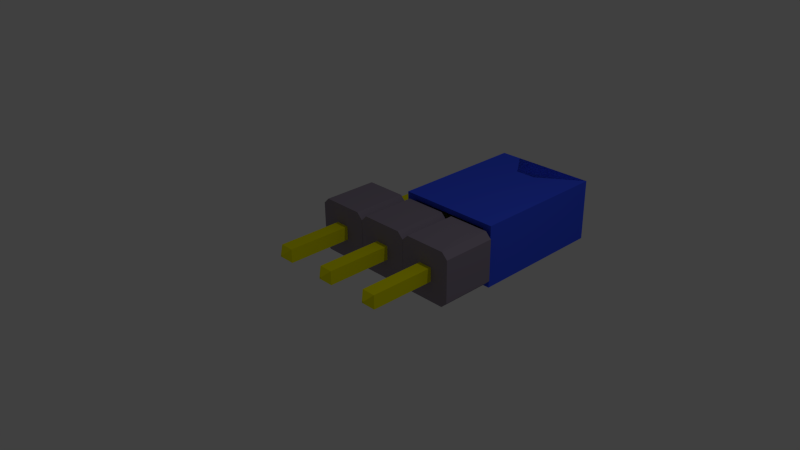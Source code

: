 # Source: Goldpin_3_2_54mm_With_Strip.blend  (saved by Blender 2.69.0; exported with 4.5.12 LTS)
import bpy
from mathutils import Matrix  # noqa: F401  (used for matrix-valued properties, if any)

bpy.ops.wm.read_factory_settings(use_empty=True)
scene = bpy.context.scene
scene.name = 'Scene'

# ---- collections
col_collection_1 = bpy.data.collections.new('Collection 1'); scene.collection.children.link(col_collection_1)

# ---- materials (node trees are filled in below, after node groups)
mat_shape_007 = bpy.data.materials.new('Shape.007')
mat_shape_007.alpha_threshold = 0.0
mat_shape_007.use_transparent_shadow = False
mat_shape_007.diffuse_color = (0.286, 0.244, 0.32, 1.0)
mat_shape_007.roughness = 0.5
mat_shape_007.line_color = (0.0, 0.0, 0.0, 1.0)
mat_shape_006 = bpy.data.materials.new('Shape.006')
mat_shape_006.alpha_threshold = 0.0
mat_shape_006.use_transparent_shadow = False
mat_shape_006.diffuse_color = (0.8733, 0.84, 0.0, 1.0)
mat_shape_006.roughness = 0.5
mat_shape_006.line_color = (0.0, 0.0, 0.0, 1.0)
mat_shape_005 = bpy.data.materials.new('Shape.005')
mat_shape_005.alpha_threshold = 0.0
mat_shape_005.use_transparent_shadow = False
mat_shape_005.diffuse_color = (0.286, 0.244, 0.32, 1.0)
mat_shape_005.roughness = 0.5
mat_shape_005.line_color = (0.0, 0.0, 0.0, 1.0)
mat_shape_004 = bpy.data.materials.new('Shape.004')
mat_shape_004.alpha_threshold = 0.0
mat_shape_004.use_transparent_shadow = False
mat_shape_004.diffuse_color = (0.8733, 0.84, 0.0, 1.0)
mat_shape_004.roughness = 0.5
mat_shape_004.line_color = (0.0, 0.0, 0.0, 1.0)
mat_shape_003 = bpy.data.materials.new('Shape.003')
mat_shape_003.alpha_threshold = 0.0
mat_shape_003.use_transparent_shadow = False
mat_shape_003.diffuse_color = (0.286, 0.244, 0.32, 1.0)
mat_shape_003.roughness = 0.5
mat_shape_003.line_color = (0.0, 0.0, 0.0, 1.0)
mat_shape_002 = bpy.data.materials.new('Shape.002')
mat_shape_002.alpha_threshold = 0.0
mat_shape_002.use_transparent_shadow = False
mat_shape_002.diffuse_color = (0.8733, 0.84, 0.0, 1.0)
mat_shape_002.roughness = 0.5
mat_shape_002.line_color = (0.0, 0.0, 0.0, 1.0)
mat_shape_001 = bpy.data.materials.new('Shape.001')
mat_shape_001.alpha_threshold = 0.0
mat_shape_001.use_transparent_shadow = False
mat_shape_001.diffuse_color = (0.04667, 0.1008, 1.0, 1.0)
mat_shape_001.roughness = 0.5
mat_shape_001.line_color = (0.0, 0.0, 0.0, 1.0)
mat_shape = bpy.data.materials.new('Shape')
mat_shape.alpha_threshold = 0.0
mat_shape.use_transparent_shadow = False
mat_shape.diffuse_color = (0.8067, 0.6719, 0.1613, 1.0)
mat_shape.roughness = 0.5
mat_shape.line_color = (0.0, 0.0, 0.0, 1.0)

# ---- material node trees

# ---- world
world_world = bpy.data.worlds.new('World'); scene.world = world_world
world_world.color = (0.05088, 0.05088, 0.05088)
world_world.use_sun_shadow = False
world_world.sun_shadow_jitter_overblur = 0.0
world_world.cycles.sampling_method = 'MANUAL'
world_world.cycles.sample_map_resolution = 256

# ---- cameras
cam_camera = bpy.data.cameras.new('Camera')
cam_camera.clip_end = 100.0
cam_camera.lens = 35.0
cam_camera.sensor_width = 32.0
cam_camera.sensor_height = 18.0
cam_camera.ortho_scale = 7.314
cam_camera.dof.focus_distance = 0.0
cam_camera.dof.aperture_fstop = 128.0

# ---- lights
light_lamp = bpy.data.lights.new('Lamp', 'POINT')
light_lamp.transmission_factor = 0.0
light_lamp.cutoff_distance = 30.0
light_lamp.energy = 100.0
light_lamp.shadow_buffer_clip_start = 1.001
light_lamp.shadow_soft_size = 0.1
light_lamp.shadow_maximum_resolution = 0.006
light_lamp.use_absolute_resolution = True
light_lamp.cycles.use_multiple_importance_sampling = False

# ---- meshes
me_shapeindexedfaceset = bpy.data.meshes.new('ShapeIndexedFaceSet')
me_shapeindexedfaceset.from_pydata([(0.0, 0.0, 0.0), (-1.159, -0.3018, 0.9367), (-1.074, -0.3868, 0.9367), (-1.159, 0.299, 0.9367), (-1.074, 0.3839, 0.9367), (-0.4731, 0.3839, 0.9367), (-0.3881, 0.299, 0.9367), (-0.3881, -0.3018, 0.9367), (-0.4731, -0.3868, 0.9367), (-1.159, -0.3018, 0.1478), (-1.074, -0.3868, 0.1478), (-1.159, 0.299, 0.1478), (-1.074, 0.3839, 0.1478), (-0.4731, 0.3839, 0.1478), (-0.3881, 0.299, 0.1478), (-0.3881, -0.3018, 0.1478), (-0.4731, -0.3868, 0.1478)], [], [(1, 2, 8), (1, 3, 11, 9), (1, 4, 3), (1, 5, 4), (1, 6, 5), (1, 7, 6), (1, 8, 7), (1, 9, 10, 2), (2, 10, 16, 8), (3, 4, 12, 11), (4, 5, 13, 12), (5, 6, 14, 13), (6, 7, 15, 14), (7, 8, 16, 15), (9, 11, 12), (9, 12, 13), (9, 13, 14), (9, 14, 15), (9, 15, 16), (9, 16, 10)])
me_shapeindexedfaceset.materials.append(mat_shape_007)
me_shapeindexedfaceset.use_remesh_preserve_volume = False
me_shapeindexedfaceset.use_remesh_preserve_attributes = False
me_shapeindexedfaceset.use_mirror_vertex_groups = False
me_shapeindexedfaceset.update()
me_shapeindexedfaceset_007 = bpy.data.meshes.new('ShapeIndexedFaceSet.007')
me_shapeindexedfaceset_007.from_pydata([(0.0, 0.0, 0.0), (-0.09901, -0.1, 3.044), (-0.09901, 0.09719, 3.044), (0.09822, 0.09719, 3.044), (0.09822, -0.1, 3.044), (-0.01405, 0.01223, 3.134), (-0.01405, -0.01508, 3.134), (0.01326, -0.01508, 3.134), (0.01326, 0.01223, 3.134), (-0.09901, -0.1, -0.7891), (-0.09901, 0.09719, -0.7891), (0.09822, 0.09719, -0.7891), (0.09822, -0.1, -0.7891), (-0.01405, -0.01508, -0.879), (-0.01405, 0.01223, -0.879), (0.01326, 0.01223, -0.879), (0.01326, -0.01508, -0.879)], [], [(1, 2, 10, 9), (1, 4, 7, 6), (1, 6, 5, 2), (1, 9, 12, 4), (2, 3, 11, 10), (2, 5, 8, 3), (3, 4, 12, 11), (3, 8, 7, 4), (5, 6, 7, 8), (9, 10, 14, 13), (9, 13, 16, 12), (10, 11, 15, 14), (11, 12, 16, 15), (13, 14, 15, 16)])
me_shapeindexedfaceset_007.materials.append(mat_shape_006)
me_shapeindexedfaceset_007.use_remesh_preserve_volume = False
me_shapeindexedfaceset_007.use_remesh_preserve_attributes = False
me_shapeindexedfaceset_007.use_mirror_vertex_groups = False
me_shapeindexedfaceset_007.update()
me_shapeindexedfaceset_006 = bpy.data.meshes.new('ShapeIndexedFaceSet.006')
me_shapeindexedfaceset_006.from_pydata([(0.0, 0.0, 0.0), (-0.3857, -0.3018, 0.9367), (-0.3008, -0.3868, 0.9367), (-0.3857, 0.299, 0.9367), (-0.3008, 0.3839, 0.9367), (0.3, 0.3839, 0.9367), (0.385, 0.299, 0.9367), (0.385, -0.3018, 0.9367), (0.3, -0.3868, 0.9367), (-0.3857, -0.3018, 0.1478), (-0.3008, -0.3868, 0.1478), (-0.3857, 0.299, 0.1478), (-0.3008, 0.3839, 0.1478), (0.3, 0.3839, 0.1478), (0.385, 0.299, 0.1478), (0.385, -0.3018, 0.1478), (0.3, -0.3868, 0.1478)], [], [(1, 2, 8), (1, 3, 11, 9), (1, 4, 3), (1, 5, 4), (1, 6, 5), (1, 7, 6), (1, 8, 7), (1, 9, 10, 2), (2, 10, 16, 8), (3, 4, 12, 11), (4, 5, 13, 12), (5, 6, 14, 13), (6, 7, 15, 14), (7, 8, 16, 15), (9, 11, 12), (9, 12, 13), (9, 13, 14), (9, 14, 15), (9, 15, 16), (9, 16, 10)])
me_shapeindexedfaceset_006.materials.append(mat_shape_005)
me_shapeindexedfaceset_006.use_remesh_preserve_volume = False
me_shapeindexedfaceset_006.use_remesh_preserve_attributes = False
me_shapeindexedfaceset_006.use_mirror_vertex_groups = False
me_shapeindexedfaceset_006.update()
me_shapeindexedfaceset_005 = bpy.data.meshes.new('ShapeIndexedFaceSet.005')
me_shapeindexedfaceset_005.from_pydata([(0.0, 0.0, 0.0), (0.6917, -0.1, 3.044), (0.6917, 0.09719, 3.044), (0.889, 0.09719, 3.044), (0.889, -0.1, 3.044), (0.7767, 0.01223, 3.134), (0.7767, -0.01508, 3.134), (0.804, -0.01508, 3.134), (0.804, 0.01223, 3.134), (0.6917, -0.1, -0.7891), (0.6917, 0.09719, -0.7891), (0.889, 0.09719, -0.7891), (0.889, -0.1, -0.7891), (0.7767, -0.01508, -0.879), (0.7767, 0.01223, -0.879), (0.804, 0.01223, -0.879), (0.804, -0.01508, -0.879)], [], [(1, 2, 10, 9), (1, 4, 7, 6), (1, 6, 5, 2), (1, 9, 12, 4), (2, 3, 11, 10), (2, 5, 8, 3), (3, 4, 12, 11), (3, 8, 7, 4), (5, 6, 7, 8), (9, 10, 14, 13), (9, 13, 16, 12), (10, 11, 15, 14), (11, 12, 16, 15), (13, 14, 15, 16)])
me_shapeindexedfaceset_005.materials.append(mat_shape_004)
me_shapeindexedfaceset_005.use_remesh_preserve_volume = False
me_shapeindexedfaceset_005.use_remesh_preserve_attributes = False
me_shapeindexedfaceset_005.use_mirror_vertex_groups = False
me_shapeindexedfaceset_005.update()
me_shapeindexedfaceset_004 = bpy.data.meshes.new('ShapeIndexedFaceSet.004')
me_shapeindexedfaceset_004.from_pydata([(0.0, 0.0, 0.0), (0.3888, -0.3018, 0.9367), (0.4738, -0.3868, 0.9367), (0.3888, 0.299, 0.9367), (0.4738, 0.3839, 0.9367), (1.075, 0.3839, 0.9367), (1.16, 0.299, 0.9367), (1.16, -0.3018, 0.9367), (1.075, -0.3868, 0.9367), (0.3888, -0.3018, 0.1478), (0.4738, -0.3868, 0.1478), (0.3888, 0.299, 0.1478), (0.4738, 0.3839, 0.1478), (1.075, 0.3839, 0.1478), (1.16, 0.299, 0.1478), (1.16, -0.3018, 0.1478), (1.075, -0.3868, 0.1478)], [], [(1, 2, 8), (1, 3, 11, 9), (1, 4, 3), (1, 5, 4), (1, 6, 5), (1, 7, 6), (1, 8, 7), (1, 9, 10, 2), (2, 10, 16, 8), (3, 4, 12, 11), (4, 5, 13, 12), (5, 6, 14, 13), (6, 7, 15, 14), (7, 8, 16, 15), (9, 11, 12), (9, 12, 13), (9, 13, 14), (9, 14, 15), (9, 15, 16), (9, 16, 10)])
me_shapeindexedfaceset_004.materials.append(mat_shape_003)
me_shapeindexedfaceset_004.use_remesh_preserve_volume = False
me_shapeindexedfaceset_004.use_remesh_preserve_attributes = False
me_shapeindexedfaceset_004.use_mirror_vertex_groups = False
me_shapeindexedfaceset_004.update()
me_shapeindexedfaceset_003 = bpy.data.meshes.new('ShapeIndexedFaceSet.003')
me_shapeindexedfaceset_003.from_pydata([(0.0, 0.0, 0.0), (-0.8882, -0.1, 3.044), (-0.8882, 0.09719, 3.044), (-0.691, 0.09719, 3.044), (-0.691, -0.1, 3.044), (-0.8033, 0.01223, 3.134), (-0.8033, -0.01508, 3.134), (-0.776, -0.01508, 3.134), (-0.776, 0.01223, 3.134), (-0.8882, -0.1, -0.7891), (-0.8882, 0.09719, -0.7891), (-0.691, 0.09719, -0.7891), (-0.691, -0.1, -0.7891), (-0.8033, -0.01508, -0.879), (-0.8033, 0.01223, -0.879), (-0.776, 0.01223, -0.879), (-0.776, -0.01508, -0.879)], [], [(1, 2, 10, 9), (1, 4, 7, 6), (1, 6, 5, 2), (1, 9, 12, 4), (2, 3, 11, 10), (2, 5, 8, 3), (3, 4, 12, 11), (3, 8, 7, 4), (5, 6, 7, 8), (9, 10, 14, 13), (9, 13, 16, 12), (10, 11, 15, 14), (11, 12, 16, 15), (13, 14, 15, 16)])
me_shapeindexedfaceset_003.materials.append(mat_shape_002)
me_shapeindexedfaceset_003.use_remesh_preserve_volume = False
me_shapeindexedfaceset_003.use_remesh_preserve_attributes = False
me_shapeindexedfaceset_003.use_mirror_vertex_groups = False
me_shapeindexedfaceset_003.update()
me_shapeindexedfaceset_002 = bpy.data.meshes.new('ShapeIndexedFaceSet.002')
me_shapeindexedfaceset_002.from_pydata([(0.0, 0.0, 0.0), (-1.103, 0.4442, 2.993), (-0.8041, 0.4442, 2.993), (-0.5056, 0.4442, 2.578), (-1.103, 0.4442, 2.993), (-1.103, -0.446, 2.993), (0.3898, -0.446, 2.993), (0.3898, 0.4442, 2.993), (-1.103, 0.4442, 0.9932), (-1.103, -0.446, 0.9932), (0.3898, -0.446, 0.9932), (0.3898, 0.4442, 0.9932), (-0.9608, 0.3596, 1.008), (-0.9608, -0.3614, 1.008), (0.248, -0.3614, 1.008), (0.248, 0.3596, 1.008), (-0.9269, 0.3395, 2.095), (-0.9269, -0.3412, 2.095), (0.2142, -0.3412, 2.095), (0.2142, 0.3395, 2.095), (-1.028, -0.4015, 3.039), (-1.028, 0.3997, 3.039), (0.3152, 0.3997, 3.039), (0.3152, -0.4015, 3.039), (-0.9729, -0.3686, 3.085), (-0.9729, 0.3669, 3.085), (0.2601, 0.3669, 3.085), (0.2601, -0.3686, 3.085), (-0.9729, -0.3686, 1.957), (-0.9729, 0.3669, 1.957), (0.2601, 0.3669, 1.957), (0.2601, -0.3686, 1.957), (0.04654, 0.3997, 3.039), (-0.2221, 0.3997, 2.624), (-0.4907, 0.3997, 2.624), (-0.7593, 0.3997, 3.039), (-0.7593, -0.4015, 3.039), (-0.4907, -0.4015, 2.624), (-0.2221, -0.4015, 2.624), (0.04654, -0.4015, 3.039), (0.0135, 0.3669, 3.085), (-0.2331, 0.3669, 2.67), (-0.4797, 0.3669, 2.67), (-0.7263, 0.3669, 3.085), (-0.7263, -0.3686, 3.085), (-0.4797, -0.3686, 2.67), (-0.2331, -0.3686, 2.67), (0.0135, -0.3686, 3.085), (0.0135, 0.3669, 1.957), (-0.2331, 0.3669, 1.957), (-0.4797, 0.3669, 1.957), (-0.7263, 0.3669, 1.957), (-1.103, -0.446, 2.993), (0.3898, -0.446, 2.993), (0.09131, -0.446, 2.993), (-1.103, 0.4442, 2.993), (0.3898, 0.4442, 2.993), (0.09131, 0.4442, 2.993), (-1.103, -0.446, 2.993), (-0.2072, -0.446, 2.578), (0.09131, -0.446, 2.993), (-1.103, -0.446, 2.993), (-0.5056, -0.446, 2.578), (-0.2072, -0.446, 2.578), (-1.103, -0.446, 2.993), (-0.8041, -0.446, 2.993), (-0.5056, -0.446, 2.578), (-1.103, 0.4442, 2.993), (-0.2072, 0.4442, 2.578), (0.09131, 0.4442, 2.993), (-1.103, 0.4442, 2.993), (-0.5056, 0.4442, 2.578), (-0.2072, 0.4442, 2.578)], [], [(1, 2, 3), (4, 5, 20, 21), (4, 7, 11), (4, 8, 9, 5), (4, 11, 8), (4, 21, 35), (4, 22, 7), (4, 32, 22), (4, 33, 32), (4, 34, 33), (4, 35, 34), (5, 6, 23), (5, 9, 10), (5, 10, 6), (5, 23, 39), (5, 36, 20), (5, 37, 36), (5, 38, 37), (5, 39, 38), (6, 7, 22, 23), (6, 10, 11, 7), (8, 11, 15, 12), (8, 12, 13, 9), (9, 13, 14, 10), (10, 14, 15, 11), (12, 15, 19, 16), (12, 16, 17, 13), (13, 17, 18, 14), (14, 18, 19, 15), (16, 19, 18, 17), (20, 23, 27), (20, 24, 25, 21), (20, 27, 47), (20, 36, 37), (20, 37, 38), (20, 38, 39), (20, 39, 23), (20, 44, 24), (20, 45, 44), (20, 46, 45), (20, 47, 46), (21, 22, 32), (21, 25, 43), (21, 26, 22), (21, 32, 33), (21, 33, 34), (21, 34, 35), (21, 40, 26), (21, 41, 40), (21, 42, 41), (21, 43, 42), (22, 26, 27, 23), (24, 27, 31), (24, 28, 29, 25), (24, 31, 28), (24, 44, 45), (24, 45, 46), (24, 46, 47), (24, 47, 27), (25, 26, 40), (25, 29, 51), (25, 30, 26), (25, 40, 41), (25, 41, 42), (25, 42, 43), (25, 48, 30), (25, 49, 48), (25, 50, 49), (25, 51, 50), (26, 30, 31, 27), (28, 30, 48), (28, 31, 30), (28, 48, 49), (28, 49, 50), (28, 50, 51), (28, 51, 29), (52, 53, 54), (55, 56, 57), (58, 59, 60), (61, 62, 63), (64, 65, 66), (67, 68, 69), (70, 71, 72)])
me_shapeindexedfaceset_002.materials.append(mat_shape_001)
me_shapeindexedfaceset_002.use_remesh_preserve_volume = False
me_shapeindexedfaceset_002.use_remesh_preserve_attributes = False
me_shapeindexedfaceset_002.use_mirror_vertex_groups = False
me_shapeindexedfaceset_002.update()
me_shapeindexedfaceset_001 = bpy.data.meshes.new('ShapeIndexedFaceSet.001')
me_shapeindexedfaceset_001.from_pydata([(0.0, 0.0, 0.0), (-1.053, 0.1123, 2.823), (-1.053, 0.1096, 3.019), (-1.053, 0.2794, 3.02), (-1.053, 0.2821, 2.824), (0.3408, 0.1123, 2.825), (0.3403, 0.1096, 3.021), (0.3403, 0.2794, 3.022), (0.3408, 0.2821, 2.826)], [], [(1, 2, 3, 4), (1, 4, 8, 5), (1, 5, 6, 2), (2, 6, 7, 3), (3, 7, 8, 4), (5, 8, 7, 6)])
me_shapeindexedfaceset_001.materials.append(mat_shape)
me_shapeindexedfaceset_001.use_remesh_preserve_volume = False
me_shapeindexedfaceset_001.use_remesh_preserve_attributes = False
me_shapeindexedfaceset_001.use_mirror_vertex_groups = False
me_shapeindexedfaceset_001.update()

# ---- objects
ob_shapeindexedfaceset_007 = bpy.data.objects.new('ShapeIndexedFaceSet.007', me_shapeindexedfaceset)
ob_shapeindexedfaceset_006 = bpy.data.objects.new('ShapeIndexedFaceSet.006', me_shapeindexedfaceset_007)
ob_shapeindexedfaceset_005 = bpy.data.objects.new('ShapeIndexedFaceSet.005', me_shapeindexedfaceset_006)
ob_shapeindexedfaceset_004 = bpy.data.objects.new('ShapeIndexedFaceSet.004', me_shapeindexedfaceset_005)
ob_shapeindexedfaceset_003 = bpy.data.objects.new('ShapeIndexedFaceSet.003', me_shapeindexedfaceset_004)
ob_shapeindexedfaceset_002 = bpy.data.objects.new('ShapeIndexedFaceSet.002', me_shapeindexedfaceset_003)
ob_shapeindexedfaceset_001 = bpy.data.objects.new('ShapeIndexedFaceSet.001', me_shapeindexedfaceset_002)
ob_shapeindexedfaceset = bpy.data.objects.new('ShapeIndexedFaceSet', me_shapeindexedfaceset_001)
ob_lamp = bpy.data.objects.new('Lamp', light_lamp)
ob_camera = bpy.data.objects.new('Camera', cam_camera)

# ---- transforms, parenting, visibility, modifiers, constraints
ob_shapeindexedfaceset_007.location = (0.0, 0.0, 0.0)
ob_shapeindexedfaceset_007.rotation_euler = (1.571, -0.0, 3.142)
ob_shapeindexedfaceset_007.lineart.crease_threshold = 0.0
ob_shapeindexedfaceset_006.location = (0.0, 0.0, 0.0)
ob_shapeindexedfaceset_006.rotation_euler = (1.571, -0.0, 3.142)
ob_shapeindexedfaceset_006.lineart.crease_threshold = 0.0
ob_shapeindexedfaceset_005.location = (0.0, 0.0, 0.0)
ob_shapeindexedfaceset_005.rotation_euler = (1.571, -0.0, 3.142)
ob_shapeindexedfaceset_005.lineart.crease_threshold = 0.0
ob_shapeindexedfaceset_004.location = (0.0, 0.0, 0.0)
ob_shapeindexedfaceset_004.rotation_euler = (1.571, -0.0, 3.142)
ob_shapeindexedfaceset_004.lineart.crease_threshold = 0.0
ob_shapeindexedfaceset_003.location = (0.0, 0.0, 0.0)
ob_shapeindexedfaceset_003.rotation_euler = (1.571, -0.0, 3.142)
ob_shapeindexedfaceset_003.lineart.crease_threshold = 0.0
ob_shapeindexedfaceset_002.location = (0.0, 0.0, 0.0)
ob_shapeindexedfaceset_002.rotation_euler = (1.571, -0.0, 3.142)
ob_shapeindexedfaceset_002.lineart.crease_threshold = 0.0
ob_shapeindexedfaceset_001.location = (0.0, 0.0, 0.0)
ob_shapeindexedfaceset_001.rotation_euler = (1.571, -0.0, 3.142)
ob_shapeindexedfaceset_001.lineart.crease_threshold = 0.0
ob_shapeindexedfaceset.location = (0.0, 0.0, 0.0)
ob_shapeindexedfaceset.rotation_euler = (1.571, -0.0, 3.142)
ob_shapeindexedfaceset.lineart.crease_threshold = 0.0
ob_lamp.location = (4.076, 1.005, 5.904)
ob_lamp.rotation_euler = (0.6503, 0.05522, 1.866)
ob_lamp.lock_rotations_4d = False
ob_lamp.empty_display_type = 'ARROWS'
ob_lamp.color = (0.0, 0.0, 0.0, 0.0)
ob_lamp.lineart.crease_threshold = 0.0
ob_camera.location = (7.481, -6.508, 5.344)
ob_camera.rotation_euler = (1.109, 0.01082, 0.8149)
ob_camera.lock_rotations_4d = False
ob_camera.empty_display_type = 'ARROWS'
ob_camera.color = (0.0, 0.0, 0.0, 0.0)
ob_camera.display_type = 'WIRE'
ob_camera.lineart.crease_threshold = 0.0

# ---- collection membership
col_collection_1.objects.link(ob_shapeindexedfaceset_007)
col_collection_1.objects.link(ob_shapeindexedfaceset_006)
col_collection_1.objects.link(ob_shapeindexedfaceset_005)
col_collection_1.objects.link(ob_shapeindexedfaceset_004)
col_collection_1.objects.link(ob_shapeindexedfaceset_003)
col_collection_1.objects.link(ob_shapeindexedfaceset_002)
col_collection_1.objects.link(ob_shapeindexedfaceset_001)
col_collection_1.objects.link(ob_shapeindexedfaceset)
col_collection_1.objects.link(ob_lamp)
col_collection_1.objects.link(ob_camera)

# ---- scene / render settings (as saved in the file)
scene.camera = ob_camera
scene.frame_start = 1; scene.frame_end = 250; scene.frame_set(1)
scene.render.engine = 'BLENDER_EEVEE_NEXT'
scene.render.image_settings.compression = 90
scene.render.resolution_percentage = 50
scene.render.dither_intensity = 0.0
scene.cycles.use_denoising = False
scene.cycles.samples = 10
scene.cycles.sampling_pattern = 'TABULATED_SOBOL'
scene.cycles.light_sampling_threshold = 0.0
scene.cycles.use_adaptive_sampling = False
scene.cycles.use_light_tree = False
scene.cycles.blur_glossy = 0.0
scene.cycles.volume_bounces = 1
scene.cycles.pixel_filter_type = 'GAUSSIAN'
scene.cycles.sample_clamp_indirect = 0.0
scene.view_settings.view_transform = 'Standard'
bpy.context.view_layer.update()

